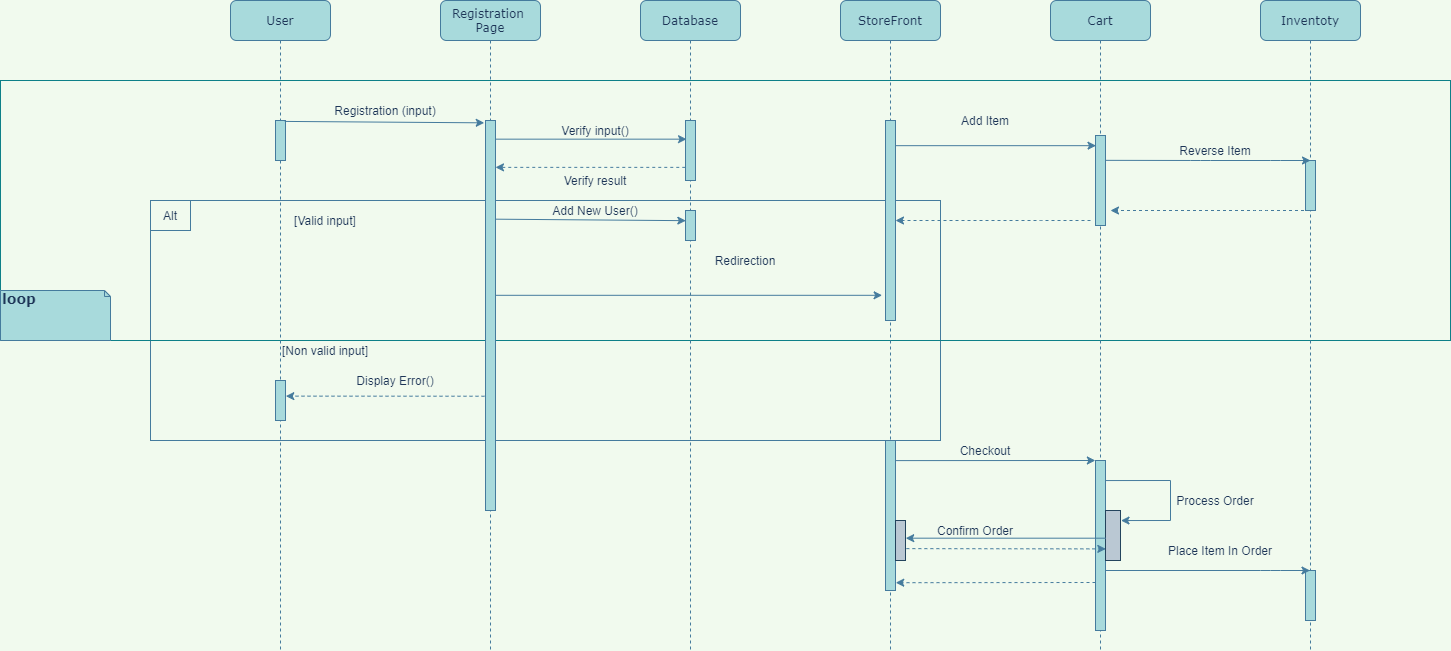

The diagram above was exported from draw.io. Its source (the exported page's mxGraphModel, read from the mxfile embedded in the PNG):
<mxGraphModel dx="3176" dy="1096" grid="1" gridSize="10" guides="1" tooltips="1" connect="1" arrows="1" fold="1" page="1" pageScale="1" pageWidth="1100" pageHeight="850" background="#F1FAEE" math="0" shadow="0">
  <root>
    <mxCell id="0" />
    <mxCell id="1" parent="0" />
    <mxCell id="iq5UZfVq6cf6ts0Rj643-73" value="" style="rounded=0;whiteSpace=wrap;html=1;sketch=0;strokeColor=#457B9D;fillColor=none;fontColor=#1D3557;" vertex="1" parent="1">
      <mxGeometry x="-660" y="320" width="790" height="240" as="geometry" />
    </mxCell>
    <mxCell id="iq5UZfVq6cf6ts0Rj643-19" value="" style="rounded=0;whiteSpace=wrap;html=1;sketch=0;strokeColor=#0e8088;fillColor=none;" vertex="1" parent="1">
      <mxGeometry x="-810" y="200" width="1450" height="260" as="geometry" />
    </mxCell>
    <mxCell id="7baba1c4bc27f4b0-2" value="Cart" style="shape=umlLifeline;perimeter=lifelinePerimeter;whiteSpace=wrap;html=1;container=1;collapsible=0;recursiveResize=0;outlineConnect=0;rounded=1;shadow=0;comic=0;labelBackgroundColor=none;strokeWidth=1;fontFamily=Verdana;fontSize=12;align=center;fillColor=#A8DADC;strokeColor=#457B9D;fontColor=#1D3557;" parent="1" vertex="1">
      <mxGeometry x="240" y="120" width="100" height="650" as="geometry" />
    </mxCell>
    <mxCell id="7baba1c4bc27f4b0-10" value="" style="html=1;points=[];perimeter=orthogonalPerimeter;rounded=0;shadow=0;comic=0;labelBackgroundColor=none;strokeWidth=1;fontFamily=Verdana;fontSize=12;align=center;fillColor=#A8DADC;strokeColor=#457B9D;fontColor=#1D3557;" parent="7baba1c4bc27f4b0-2" vertex="1">
      <mxGeometry x="45" y="135" width="10" height="90" as="geometry" />
    </mxCell>
    <mxCell id="iq5UZfVq6cf6ts0Rj643-21" value="" style="html=1;points=[];perimeter=orthogonalPerimeter;rounded=0;shadow=0;comic=0;labelBackgroundColor=none;strokeWidth=1;fontFamily=Verdana;fontSize=12;align=center;fillColor=#A8DADC;strokeColor=#457B9D;fontColor=#1D3557;" vertex="1" parent="7baba1c4bc27f4b0-2">
      <mxGeometry x="45" y="460" width="10" height="170" as="geometry" />
    </mxCell>
    <mxCell id="iq5UZfVq6cf6ts0Rj643-29" value="" style="html=1;points=[];perimeter=orthogonalPerimeter;rounded=0;shadow=0;comic=0;labelBackgroundColor=none;strokeWidth=1;fontFamily=Verdana;fontSize=12;align=center;fillColor=#bac8d3;strokeColor=#23445d;" vertex="1" parent="7baba1c4bc27f4b0-2">
      <mxGeometry x="55" y="510" width="15" height="50" as="geometry" />
    </mxCell>
    <mxCell id="7baba1c4bc27f4b0-3" value="Inventoty" style="shape=umlLifeline;perimeter=lifelinePerimeter;whiteSpace=wrap;html=1;container=1;collapsible=0;recursiveResize=0;outlineConnect=0;rounded=1;shadow=0;comic=0;labelBackgroundColor=none;strokeWidth=1;fontFamily=Verdana;fontSize=12;align=center;fillColor=#A8DADC;strokeColor=#457B9D;fontColor=#1D3557;" parent="1" vertex="1">
      <mxGeometry x="450" y="120" width="100" height="650" as="geometry" />
    </mxCell>
    <mxCell id="7baba1c4bc27f4b0-13" value="" style="html=1;points=[];perimeter=orthogonalPerimeter;rounded=0;shadow=0;comic=0;labelBackgroundColor=none;strokeWidth=1;fontFamily=Verdana;fontSize=12;align=center;fillColor=#A8DADC;strokeColor=#457B9D;fontColor=#1D3557;" parent="7baba1c4bc27f4b0-3" vertex="1">
      <mxGeometry x="45" y="160" width="10" height="50" as="geometry" />
    </mxCell>
    <mxCell id="iq5UZfVq6cf6ts0Rj643-22" value="" style="html=1;points=[];perimeter=orthogonalPerimeter;rounded=0;shadow=0;comic=0;labelBackgroundColor=none;strokeWidth=1;fontFamily=Verdana;fontSize=12;align=center;fillColor=#A8DADC;strokeColor=#457B9D;fontColor=#1D3557;" vertex="1" parent="7baba1c4bc27f4b0-3">
      <mxGeometry x="45" y="570" width="10" height="50" as="geometry" />
    </mxCell>
    <mxCell id="7baba1c4bc27f4b0-8" value="StoreFront" style="shape=umlLifeline;perimeter=lifelinePerimeter;whiteSpace=wrap;html=1;container=1;collapsible=0;recursiveResize=0;outlineConnect=0;rounded=1;shadow=0;comic=0;labelBackgroundColor=none;strokeWidth=1;fontFamily=Verdana;fontSize=12;align=center;fillColor=#A8DADC;strokeColor=#457B9D;fontColor=#1D3557;" parent="1" vertex="1">
      <mxGeometry x="30" y="120" width="100" height="650" as="geometry" />
    </mxCell>
    <mxCell id="7baba1c4bc27f4b0-9" value="" style="html=1;points=[];perimeter=orthogonalPerimeter;rounded=0;shadow=0;comic=0;labelBackgroundColor=none;strokeWidth=1;fontFamily=Verdana;fontSize=12;align=center;fillColor=#A8DADC;strokeColor=#457B9D;fontColor=#1D3557;" parent="7baba1c4bc27f4b0-8" vertex="1">
      <mxGeometry x="45" y="120" width="10" height="200" as="geometry" />
    </mxCell>
    <mxCell id="iq5UZfVq6cf6ts0Rj643-20" value="" style="html=1;points=[];perimeter=orthogonalPerimeter;rounded=0;shadow=0;comic=0;labelBackgroundColor=none;strokeWidth=1;fontFamily=Verdana;fontSize=12;align=center;fillColor=#A8DADC;strokeColor=#457B9D;fontColor=#1D3557;" vertex="1" parent="7baba1c4bc27f4b0-8">
      <mxGeometry x="45" y="440" width="10" height="150" as="geometry" />
    </mxCell>
    <mxCell id="iq5UZfVq6cf6ts0Rj643-28" value="" style="html=1;points=[];perimeter=orthogonalPerimeter;rounded=0;shadow=0;comic=0;labelBackgroundColor=none;strokeWidth=1;fontFamily=Verdana;fontSize=12;align=center;fillColor=#bac8d3;strokeColor=#23445d;" vertex="1" parent="7baba1c4bc27f4b0-8">
      <mxGeometry x="55" y="520" width="10" height="40" as="geometry" />
    </mxCell>
    <mxCell id="7baba1c4bc27f4b0-40" value="&lt;font style=&quot;font-size: 14px&quot;&gt;&lt;b&gt;loop&lt;/b&gt;&lt;/font&gt;" style="shape=note;whiteSpace=wrap;html=1;size=6;verticalAlign=top;align=left;spacingTop=-6;rounded=0;shadow=0;comic=0;labelBackgroundColor=none;strokeWidth=1;fontFamily=Verdana;fontSize=12;fillColor=#A8DADC;strokeColor=#457B9D;fontColor=#1D3557;" parent="1" vertex="1">
      <mxGeometry x="-810" y="410" width="110" height="50" as="geometry" />
    </mxCell>
    <mxCell id="iq5UZfVq6cf6ts0Rj643-7" value="" style="endArrow=classic;html=1;strokeColor=#457B9D;fillColor=#A8DADC;fontColor=#1D3557;dashed=1;" edge="1" parent="1" target="7baba1c4bc27f4b0-9">
      <mxGeometry width="50" height="50" relative="1" as="geometry">
        <mxPoint x="280" y="340" as="sourcePoint" />
        <mxPoint x="150" y="330" as="targetPoint" />
        <Array as="points">
          <mxPoint x="240" y="340" />
        </Array>
      </mxGeometry>
    </mxCell>
    <mxCell id="iq5UZfVq6cf6ts0Rj643-8" value="" style="endArrow=classic;html=1;dashed=1;fillColor=#A8DADC;fontColor=#1D3557;strokeColor=none;" edge="1" parent="1" source="7baba1c4bc27f4b0-9" target="7baba1c4bc27f4b0-2">
      <mxGeometry width="50" height="50" relative="1" as="geometry">
        <mxPoint x="100" y="380" as="sourcePoint" />
        <mxPoint x="150" y="330" as="targetPoint" />
        <Array as="points">
          <mxPoint x="230" y="260" />
        </Array>
      </mxGeometry>
    </mxCell>
    <mxCell id="iq5UZfVq6cf6ts0Rj643-14" value="Add Item" style="text;html=1;strokeColor=none;fillColor=none;align=center;verticalAlign=middle;whiteSpace=wrap;rounded=0;sketch=0;fontColor=#1D3557;" vertex="1" parent="1">
      <mxGeometry x="130" y="230" width="90" height="20" as="geometry" />
    </mxCell>
    <mxCell id="iq5UZfVq6cf6ts0Rj643-15" value="" style="endArrow=classic;html=1;strokeColor=#457B9D;fillColor=#A8DADC;fontColor=#1D3557;exitX=1.024;exitY=0.276;exitDx=0;exitDy=0;exitPerimeter=0;" edge="1" parent="1" source="7baba1c4bc27f4b0-10">
      <mxGeometry width="50" height="50" relative="1" as="geometry">
        <mxPoint x="300" y="280" as="sourcePoint" />
        <mxPoint x="500" y="280" as="targetPoint" />
        <Array as="points">
          <mxPoint x="390" y="280" />
          <mxPoint x="470" y="280" />
          <mxPoint x="460" y="280" />
        </Array>
      </mxGeometry>
    </mxCell>
    <mxCell id="iq5UZfVq6cf6ts0Rj643-16" value="Reverse Item" style="text;html=1;strokeColor=none;fillColor=none;align=center;verticalAlign=middle;whiteSpace=wrap;rounded=0;sketch=0;fontColor=#1D3557;" vertex="1" parent="1">
      <mxGeometry x="360" y="260" width="90" height="20" as="geometry" />
    </mxCell>
    <mxCell id="iq5UZfVq6cf6ts0Rj643-18" value="" style="endArrow=classic;html=1;dashed=1;strokeColor=#457B9D;fillColor=#A8DADC;fontColor=#1D3557;" edge="1" parent="1" source="7baba1c4bc27f4b0-3">
      <mxGeometry width="50" height="50" relative="1" as="geometry">
        <mxPoint x="490" y="350" as="sourcePoint" />
        <mxPoint x="300" y="330" as="targetPoint" />
        <Array as="points">
          <mxPoint x="450" y="330" />
        </Array>
      </mxGeometry>
    </mxCell>
    <mxCell id="iq5UZfVq6cf6ts0Rj643-23" value="" style="endArrow=classic;html=1;strokeColor=#457B9D;fillColor=#A8DADC;fontColor=#1D3557;entryX=0.052;entryY=0.113;entryDx=0;entryDy=0;entryPerimeter=0;" edge="1" parent="1" source="7baba1c4bc27f4b0-9" target="7baba1c4bc27f4b0-10">
      <mxGeometry width="50" height="50" relative="1" as="geometry">
        <mxPoint x="60" y="370" as="sourcePoint" />
        <mxPoint x="110" y="320" as="targetPoint" />
      </mxGeometry>
    </mxCell>
    <mxCell id="iq5UZfVq6cf6ts0Rj643-25" value="" style="endArrow=classic;html=1;strokeColor=#457B9D;fillColor=#A8DADC;fontColor=#1D3557;entryX=-0.014;entryY=0;entryDx=0;entryDy=0;entryPerimeter=0;exitX=1.062;exitY=0.134;exitDx=0;exitDy=0;exitPerimeter=0;" edge="1" parent="1" source="iq5UZfVq6cf6ts0Rj643-20" target="iq5UZfVq6cf6ts0Rj643-21">
      <mxGeometry width="50" height="50" relative="1" as="geometry">
        <mxPoint x="90" y="580" as="sourcePoint" />
        <mxPoint x="150" y="550" as="targetPoint" />
      </mxGeometry>
    </mxCell>
    <mxCell id="iq5UZfVq6cf6ts0Rj643-30" value="Checkout" style="text;html=1;strokeColor=none;fillColor=none;align=center;verticalAlign=middle;whiteSpace=wrap;rounded=0;sketch=0;fontColor=#1D3557;" vertex="1" parent="1">
      <mxGeometry x="130" y="560" width="90" height="20" as="geometry" />
    </mxCell>
    <mxCell id="iq5UZfVq6cf6ts0Rj643-37" value="" style="endArrow=classic;html=1;strokeColor=#457B9D;fillColor=#A8DADC;fontColor=#1D3557;" edge="1" parent="1">
      <mxGeometry width="50" height="50" relative="1" as="geometry">
        <mxPoint x="295" y="690" as="sourcePoint" />
        <mxPoint x="499.5" y="690" as="targetPoint" />
        <Array as="points">
          <mxPoint x="460" y="690" />
        </Array>
      </mxGeometry>
    </mxCell>
    <mxCell id="iq5UZfVq6cf6ts0Rj643-38" value="" style="endArrow=none;html=1;strokeColor=#457B9D;fillColor=#A8DADC;fontColor=#1D3557;exitX=1.009;exitY=0.118;exitDx=0;exitDy=0;exitPerimeter=0;" edge="1" parent="1" source="iq5UZfVq6cf6ts0Rj643-21">
      <mxGeometry width="50" height="50" relative="1" as="geometry">
        <mxPoint x="297" y="600" as="sourcePoint" />
        <mxPoint x="360" y="600" as="targetPoint" />
      </mxGeometry>
    </mxCell>
    <mxCell id="iq5UZfVq6cf6ts0Rj643-39" value="" style="endArrow=classic;html=1;strokeColor=#457B9D;fillColor=#A8DADC;fontColor=#1D3557;entryX=1.033;entryY=0.201;entryDx=0;entryDy=0;entryPerimeter=0;" edge="1" parent="1" target="iq5UZfVq6cf6ts0Rj643-29">
      <mxGeometry width="50" height="50" relative="1" as="geometry">
        <mxPoint x="360" y="640" as="sourcePoint" />
        <mxPoint x="360" y="590" as="targetPoint" />
      </mxGeometry>
    </mxCell>
    <mxCell id="iq5UZfVq6cf6ts0Rj643-40" value="" style="endArrow=none;html=1;strokeColor=#457B9D;fillColor=#A8DADC;fontColor=#1D3557;" edge="1" parent="1">
      <mxGeometry width="50" height="50" relative="1" as="geometry">
        <mxPoint x="360" y="640" as="sourcePoint" />
        <mxPoint x="360" y="600" as="targetPoint" />
      </mxGeometry>
    </mxCell>
    <mxCell id="iq5UZfVq6cf6ts0Rj643-41" value="Process Order" style="text;html=1;strokeColor=none;fillColor=none;align=center;verticalAlign=middle;whiteSpace=wrap;rounded=0;sketch=0;fontColor=#1D3557;" vertex="1" parent="1">
      <mxGeometry x="360" y="610" width="90" height="20" as="geometry" />
    </mxCell>
    <mxCell id="iq5UZfVq6cf6ts0Rj643-42" value="Place Item In Order" style="text;html=1;strokeColor=none;fillColor=none;align=center;verticalAlign=middle;whiteSpace=wrap;rounded=0;sketch=0;fontColor=#1D3557;" vertex="1" parent="1">
      <mxGeometry x="350" y="660" width="120" height="20" as="geometry" />
    </mxCell>
    <mxCell id="iq5UZfVq6cf6ts0Rj643-43" value="" style="endArrow=classic;html=1;strokeColor=#457B9D;fillColor=#A8DADC;fontColor=#1D3557;exitX=1.033;exitY=0.457;exitDx=0;exitDy=0;exitPerimeter=0;entryX=1.023;entryY=0.442;entryDx=0;entryDy=0;entryPerimeter=0;" edge="1" parent="1" source="iq5UZfVq6cf6ts0Rj643-21" target="iq5UZfVq6cf6ts0Rj643-28">
      <mxGeometry width="50" height="50" relative="1" as="geometry">
        <mxPoint x="200" y="650" as="sourcePoint" />
        <mxPoint x="250" y="600" as="targetPoint" />
      </mxGeometry>
    </mxCell>
    <mxCell id="iq5UZfVq6cf6ts0Rj643-44" value="Confirm Order" style="text;html=1;strokeColor=none;fillColor=none;align=center;verticalAlign=middle;whiteSpace=wrap;rounded=0;sketch=0;fontColor=#1D3557;" vertex="1" parent="1">
      <mxGeometry x="120" y="640" width="90" height="20" as="geometry" />
    </mxCell>
    <mxCell id="iq5UZfVq6cf6ts0Rj643-45" value="" style="endArrow=classic;html=1;strokeColor=#457B9D;fillColor=#A8DADC;fontColor=#1D3557;exitX=1.087;exitY=0.703;exitDx=0;exitDy=0;exitPerimeter=0;entryX=1.033;entryY=0.52;entryDx=0;entryDy=0;entryPerimeter=0;dashed=1;" edge="1" parent="1" source="iq5UZfVq6cf6ts0Rj643-28" target="iq5UZfVq6cf6ts0Rj643-21">
      <mxGeometry width="50" height="50" relative="1" as="geometry">
        <mxPoint x="170" y="670" as="sourcePoint" />
        <mxPoint x="220" y="620" as="targetPoint" />
      </mxGeometry>
    </mxCell>
    <mxCell id="iq5UZfVq6cf6ts0Rj643-46" value="" style="endArrow=classic;html=1;dashed=1;strokeColor=#457B9D;fillColor=#A8DADC;fontColor=#1D3557;entryX=1.024;entryY=0.948;entryDx=0;entryDy=0;entryPerimeter=0;" edge="1" parent="1" target="iq5UZfVq6cf6ts0Rj643-20">
      <mxGeometry width="50" height="50" relative="1" as="geometry">
        <mxPoint x="285" y="702" as="sourcePoint" />
        <mxPoint x="270" y="590" as="targetPoint" />
      </mxGeometry>
    </mxCell>
    <mxCell id="iq5UZfVq6cf6ts0Rj643-47" value="Database" style="shape=umlLifeline;perimeter=lifelinePerimeter;whiteSpace=wrap;html=1;container=1;collapsible=0;recursiveResize=0;outlineConnect=0;rounded=1;shadow=0;comic=0;labelBackgroundColor=none;strokeWidth=1;fontFamily=Verdana;fontSize=12;align=center;fillColor=#A8DADC;strokeColor=#457B9D;fontColor=#1D3557;" vertex="1" parent="1">
      <mxGeometry x="-170" y="120" width="100" height="650" as="geometry" />
    </mxCell>
    <mxCell id="iq5UZfVq6cf6ts0Rj643-48" value="" style="html=1;points=[];perimeter=orthogonalPerimeter;rounded=0;shadow=0;comic=0;labelBackgroundColor=none;strokeWidth=1;fontFamily=Verdana;fontSize=12;align=center;fillColor=#A8DADC;strokeColor=#457B9D;fontColor=#1D3557;" vertex="1" parent="iq5UZfVq6cf6ts0Rj643-47">
      <mxGeometry x="45" y="120" width="10" height="60" as="geometry" />
    </mxCell>
    <mxCell id="iq5UZfVq6cf6ts0Rj643-57" value="" style="html=1;points=[];perimeter=orthogonalPerimeter;rounded=0;shadow=0;comic=0;labelBackgroundColor=none;strokeWidth=1;fontFamily=Verdana;fontSize=12;align=center;fillColor=#A8DADC;strokeColor=#457B9D;fontColor=#1D3557;" vertex="1" parent="iq5UZfVq6cf6ts0Rj643-47">
      <mxGeometry x="45" y="210" width="10" height="30" as="geometry" />
    </mxCell>
    <mxCell id="iq5UZfVq6cf6ts0Rj643-53" value="Registration&amp;nbsp;&lt;br&gt;Page" style="shape=umlLifeline;perimeter=lifelinePerimeter;whiteSpace=wrap;html=1;container=1;collapsible=0;recursiveResize=0;outlineConnect=0;rounded=1;shadow=0;comic=0;labelBackgroundColor=none;strokeWidth=1;fontFamily=Verdana;fontSize=12;align=center;fillColor=#A8DADC;strokeColor=#457B9D;fontColor=#1D3557;" vertex="1" parent="1">
      <mxGeometry x="-370" y="120" width="100" height="650" as="geometry" />
    </mxCell>
    <mxCell id="iq5UZfVq6cf6ts0Rj643-54" value="" style="html=1;points=[];perimeter=orthogonalPerimeter;rounded=0;shadow=0;comic=0;labelBackgroundColor=none;strokeWidth=1;fontFamily=Verdana;fontSize=12;align=center;fillColor=#A8DADC;strokeColor=#457B9D;fontColor=#1D3557;" vertex="1" parent="iq5UZfVq6cf6ts0Rj643-53">
      <mxGeometry x="45" y="120" width="10" height="390" as="geometry" />
    </mxCell>
    <mxCell id="iq5UZfVq6cf6ts0Rj643-55" value="User" style="shape=umlLifeline;perimeter=lifelinePerimeter;whiteSpace=wrap;html=1;container=1;collapsible=0;recursiveResize=0;outlineConnect=0;rounded=1;shadow=0;comic=0;labelBackgroundColor=none;strokeWidth=1;fontFamily=Verdana;fontSize=12;align=center;fillColor=#A8DADC;strokeColor=#457B9D;fontColor=#1D3557;" vertex="1" parent="1">
      <mxGeometry x="-580" y="120" width="100" height="650" as="geometry" />
    </mxCell>
    <mxCell id="iq5UZfVq6cf6ts0Rj643-56" value="" style="html=1;points=[];perimeter=orthogonalPerimeter;rounded=0;shadow=0;comic=0;labelBackgroundColor=none;strokeWidth=1;fontFamily=Verdana;fontSize=12;align=center;fillColor=#A8DADC;strokeColor=#457B9D;fontColor=#1D3557;" vertex="1" parent="iq5UZfVq6cf6ts0Rj643-55">
      <mxGeometry x="45" y="120" width="10" height="40" as="geometry" />
    </mxCell>
    <mxCell id="iq5UZfVq6cf6ts0Rj643-74" value="" style="html=1;points=[];perimeter=orthogonalPerimeter;rounded=0;shadow=0;comic=0;labelBackgroundColor=none;strokeWidth=1;fontFamily=Verdana;fontSize=12;align=center;fillColor=#A8DADC;strokeColor=#457B9D;fontColor=#1D3557;" vertex="1" parent="iq5UZfVq6cf6ts0Rj643-55">
      <mxGeometry x="45" y="380" width="10" height="40" as="geometry" />
    </mxCell>
    <mxCell id="iq5UZfVq6cf6ts0Rj643-60" value="" style="endArrow=classic;html=1;strokeColor=#457B9D;fillColor=#A8DADC;fontColor=#1D3557;entryX=-0.127;entryY=0.006;entryDx=0;entryDy=0;entryPerimeter=0;exitX=0.927;exitY=0.023;exitDx=0;exitDy=0;exitPerimeter=0;" edge="1" parent="1" source="iq5UZfVq6cf6ts0Rj643-56" target="iq5UZfVq6cf6ts0Rj643-54">
      <mxGeometry width="50" height="50" relative="1" as="geometry">
        <mxPoint x="-190" y="270" as="sourcePoint" />
        <mxPoint x="-140" y="220" as="targetPoint" />
      </mxGeometry>
    </mxCell>
    <mxCell id="iq5UZfVq6cf6ts0Rj643-61" value="Registration (input)" style="text;html=1;strokeColor=none;fillColor=none;align=center;verticalAlign=middle;whiteSpace=wrap;rounded=0;sketch=0;fontColor=#1D3557;" vertex="1" parent="1">
      <mxGeometry x="-480" y="220" width="110" height="20" as="geometry" />
    </mxCell>
    <mxCell id="iq5UZfVq6cf6ts0Rj643-62" value="" style="endArrow=classic;html=1;strokeColor=#457B9D;fillColor=#A8DADC;fontColor=#1D3557;entryX=0.104;entryY=0.311;entryDx=0;entryDy=0;entryPerimeter=0;" edge="1" parent="1" source="iq5UZfVq6cf6ts0Rj643-54" target="iq5UZfVq6cf6ts0Rj643-48">
      <mxGeometry width="50" height="50" relative="1" as="geometry">
        <mxPoint x="-250" y="310" as="sourcePoint" />
        <mxPoint x="-200" y="260" as="targetPoint" />
      </mxGeometry>
    </mxCell>
    <mxCell id="iq5UZfVq6cf6ts0Rj643-63" value="Verify input()" style="text;html=1;strokeColor=none;fillColor=none;align=center;verticalAlign=middle;whiteSpace=wrap;rounded=0;sketch=0;fontColor=#1D3557;" vertex="1" parent="1">
      <mxGeometry x="-270" y="240" width="110" height="20" as="geometry" />
    </mxCell>
    <mxCell id="iq5UZfVq6cf6ts0Rj643-64" value="" style="endArrow=classic;html=1;strokeColor=#457B9D;fillColor=#A8DADC;fontColor=#1D3557;exitX=-0.024;exitY=0.781;exitDx=0;exitDy=0;exitPerimeter=0;dashed=1;" edge="1" parent="1" source="iq5UZfVq6cf6ts0Rj643-48" target="iq5UZfVq6cf6ts0Rj643-54">
      <mxGeometry width="50" height="50" relative="1" as="geometry">
        <mxPoint x="-280" y="320" as="sourcePoint" />
        <mxPoint x="-230" y="270" as="targetPoint" />
      </mxGeometry>
    </mxCell>
    <mxCell id="iq5UZfVq6cf6ts0Rj643-65" value="Verify result" style="text;html=1;strokeColor=none;fillColor=none;align=center;verticalAlign=middle;whiteSpace=wrap;rounded=0;sketch=0;fontColor=#1D3557;" vertex="1" parent="1">
      <mxGeometry x="-270" y="290" width="110" height="20" as="geometry" />
    </mxCell>
    <mxCell id="iq5UZfVq6cf6ts0Rj643-66" value="" style="endArrow=classic;html=1;strokeColor=#457B9D;fillColor=#A8DADC;fontColor=#1D3557;exitX=0.969;exitY=0.253;exitDx=0;exitDy=0;exitPerimeter=0;entryX=0.033;entryY=0.339;entryDx=0;entryDy=0;entryPerimeter=0;" edge="1" parent="1" source="iq5UZfVq6cf6ts0Rj643-54" target="iq5UZfVq6cf6ts0Rj643-57">
      <mxGeometry width="50" height="50" relative="1" as="geometry">
        <mxPoint x="-310" y="340" as="sourcePoint" />
        <mxPoint x="-130" y="340" as="targetPoint" />
      </mxGeometry>
    </mxCell>
    <mxCell id="iq5UZfVq6cf6ts0Rj643-67" value="Add New User()" style="text;html=1;strokeColor=none;fillColor=none;align=center;verticalAlign=middle;whiteSpace=wrap;rounded=0;sketch=0;fontColor=#1D3557;" vertex="1" parent="1">
      <mxGeometry x="-270" y="320" width="110" height="20" as="geometry" />
    </mxCell>
    <mxCell id="iq5UZfVq6cf6ts0Rj643-71" value="" style="endArrow=classic;html=1;strokeColor=#457B9D;fillColor=#A8DADC;fontColor=#1D3557;entryX=-0.34;entryY=0.874;entryDx=0;entryDy=0;entryPerimeter=0;" edge="1" parent="1" source="iq5UZfVq6cf6ts0Rj643-54" target="7baba1c4bc27f4b0-9">
      <mxGeometry width="50" height="50" relative="1" as="geometry">
        <mxPoint x="-130" y="420" as="sourcePoint" />
        <mxPoint x="-80" y="370" as="targetPoint" />
      </mxGeometry>
    </mxCell>
    <mxCell id="iq5UZfVq6cf6ts0Rj643-72" value="Redirection" style="text;html=1;strokeColor=none;fillColor=none;align=center;verticalAlign=middle;whiteSpace=wrap;rounded=0;sketch=0;fontColor=#1D3557;" vertex="1" parent="1">
      <mxGeometry x="-120" y="370" width="110" height="20" as="geometry" />
    </mxCell>
    <mxCell id="iq5UZfVq6cf6ts0Rj643-75" value="" style="endArrow=classic;html=1;strokeColor=#457B9D;fillColor=#A8DADC;fontColor=#1D3557;exitX=-0.1;exitY=0.707;exitDx=0;exitDy=0;exitPerimeter=0;entryX=1.032;entryY=0.391;entryDx=0;entryDy=0;entryPerimeter=0;dashed=1;" edge="1" parent="1" source="iq5UZfVq6cf6ts0Rj643-54" target="iq5UZfVq6cf6ts0Rj643-74">
      <mxGeometry width="50" height="50" relative="1" as="geometry">
        <mxPoint x="-230" y="400" as="sourcePoint" />
        <mxPoint x="-180" y="350" as="targetPoint" />
      </mxGeometry>
    </mxCell>
    <mxCell id="iq5UZfVq6cf6ts0Rj643-76" value="Display Error()" style="text;html=1;strokeColor=none;fillColor=none;align=center;verticalAlign=middle;whiteSpace=wrap;rounded=0;sketch=0;fontColor=#1D3557;" vertex="1" parent="1">
      <mxGeometry x="-470" y="490" width="110" height="20" as="geometry" />
    </mxCell>
    <mxCell id="iq5UZfVq6cf6ts0Rj643-77" value="[Non valid input]" style="text;html=1;strokeColor=none;fillColor=none;align=center;verticalAlign=middle;whiteSpace=wrap;rounded=0;sketch=0;fontColor=#1D3557;" vertex="1" parent="1">
      <mxGeometry x="-540" y="460" width="110" height="20" as="geometry" />
    </mxCell>
    <mxCell id="iq5UZfVq6cf6ts0Rj643-78" value="[Valid input]" style="text;html=1;strokeColor=none;fillColor=none;align=center;verticalAlign=middle;whiteSpace=wrap;rounded=0;sketch=0;fontColor=#1D3557;" vertex="1" parent="1">
      <mxGeometry x="-540" y="330" width="110" height="20" as="geometry" />
    </mxCell>
    <mxCell id="iq5UZfVq6cf6ts0Rj643-79" value="Alt" style="rounded=0;whiteSpace=wrap;html=1;sketch=0;strokeColor=#457B9D;fillColor=none;fontColor=#1D3557;" vertex="1" parent="1">
      <mxGeometry x="-660" y="320" width="40" height="30" as="geometry" />
    </mxCell>
  </root>
</mxGraphModel>